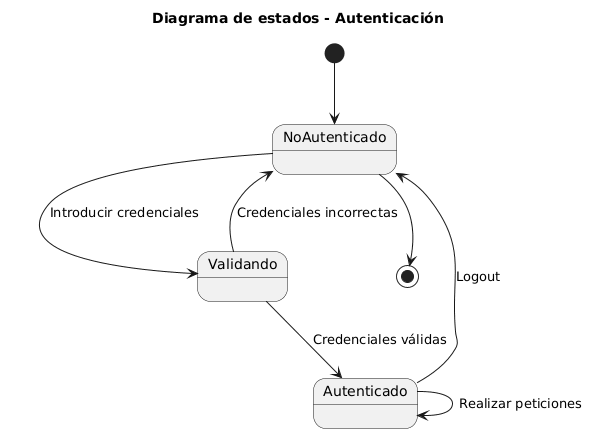

The diagram above was rendered by PlantUML. Its source (embedded in the PNG):
@startuml
title Diagrama de estados - Autenticación

[*] --> NoAutenticado

NoAutenticado --> Validando : Introducir credenciales

Validando --> Autenticado : Credenciales válidas

Validando --> NoAutenticado : Credenciales incorrectas

Autenticado --> Autenticado : Realizar peticiones

Autenticado --> NoAutenticado : Logout

NoAutenticado --> [*]
@enduml